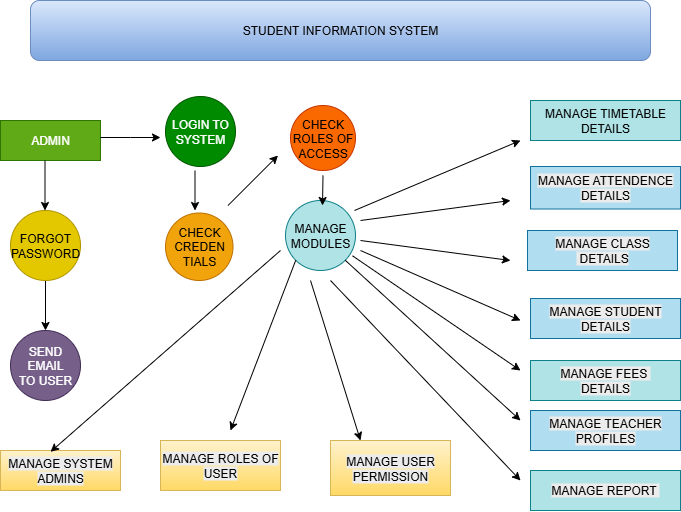

The diagram above was exported from draw.io. Its source (the exported page's mxGraphModel, read from the mxfile embedded in the PNG):
<mxGraphModel dx="786" dy="1628" grid="1" gridSize="10" guides="1" tooltips="1" connect="1" arrows="1" fold="1" page="1" pageScale="1" pageWidth="827" pageHeight="1169" math="0" shadow="0">
  <root>
    <mxCell id="0" />
    <mxCell id="1" parent="0" />
    <mxCell id="T2PulHBops9p09oUsaz6-1" value="ADMIN" style="rounded=0;whiteSpace=wrap;html=1;fillColor=#60a917;fontColor=#ffffff;strokeColor=#2D7600;" vertex="1" parent="1">
      <mxGeometry x="10" y="70" width="100" height="40" as="geometry" />
    </mxCell>
    <mxCell id="T2PulHBops9p09oUsaz6-21" value="" style="edgeStyle=orthogonalEdgeStyle;rounded=0;orthogonalLoop=1;jettySize=auto;html=1;" edge="1" parent="1" source="T2PulHBops9p09oUsaz6-2" target="T2PulHBops9p09oUsaz6-3">
      <mxGeometry relative="1" as="geometry" />
    </mxCell>
    <mxCell id="T2PulHBops9p09oUsaz6-2" value="FORGOT&lt;div&gt;PASSWORD&lt;/div&gt;" style="ellipse;whiteSpace=wrap;html=1;aspect=fixed;fillColor=#e3c800;fontColor=#000000;strokeColor=#B09500;" vertex="1" parent="1">
      <mxGeometry x="20" y="160" width="70" height="70" as="geometry" />
    </mxCell>
    <mxCell id="T2PulHBops9p09oUsaz6-3" value="SEND EMAIL&lt;div&gt;TO USER&lt;/div&gt;" style="ellipse;whiteSpace=wrap;html=1;aspect=fixed;fillColor=#76608a;fontColor=#ffffff;strokeColor=#432D57;" vertex="1" parent="1">
      <mxGeometry x="20" y="280" width="70" height="70" as="geometry" />
    </mxCell>
    <mxCell id="T2PulHBops9p09oUsaz6-4" value="LOGIN TO SYSTEM" style="ellipse;whiteSpace=wrap;html=1;aspect=fixed;fillColor=#008a00;fontColor=#ffffff;strokeColor=#005700;" vertex="1" parent="1">
      <mxGeometry x="175" y="46" width="70" height="70" as="geometry" />
    </mxCell>
    <mxCell id="T2PulHBops9p09oUsaz6-5" value="STUDENT INFORMATION SYSTEM" style="rounded=1;whiteSpace=wrap;html=1;fillColor=#dae8fc;strokeColor=#6c8ebf;gradientColor=#7ea6e0;" vertex="1" parent="1">
      <mxGeometry x="40" y="-50" width="620" height="60" as="geometry" />
    </mxCell>
    <mxCell id="T2PulHBops9p09oUsaz6-6" value="Text" style="text;html=1;align=center;verticalAlign=middle;resizable=0;points=[];autosize=1;strokeColor=none;fillColor=none;" vertex="1" parent="1">
      <mxGeometry x="175" y="178" width="50" height="30" as="geometry" />
    </mxCell>
    <mxCell id="T2PulHBops9p09oUsaz6-7" value="CHECK CREDEN&lt;div&gt;TIALS&lt;/div&gt;" style="ellipse;whiteSpace=wrap;html=1;aspect=fixed;fillColor=#f0a30a;fontColor=#000000;strokeColor=#BD7000;" vertex="1" parent="1">
      <mxGeometry x="175" y="162.5" width="67.5" height="67.5" as="geometry" />
    </mxCell>
    <mxCell id="T2PulHBops9p09oUsaz6-8" value="CHECK ROLES OF ACCESS" style="ellipse;whiteSpace=wrap;html=1;aspect=fixed;fillColor=#fa6800;fontColor=#000000;strokeColor=#C73500;" vertex="1" parent="1">
      <mxGeometry x="300" y="55" width="65" height="65" as="geometry" />
    </mxCell>
    <mxCell id="T2PulHBops9p09oUsaz6-9" value="MANAGE MODULES" style="ellipse;whiteSpace=wrap;html=1;aspect=fixed;fillColor=#b0e3e6;strokeColor=#0e8088;" vertex="1" parent="1">
      <mxGeometry x="295" y="150" width="70" height="70" as="geometry" />
    </mxCell>
    <mxCell id="T2PulHBops9p09oUsaz6-10" value="MANAGE TIMETABLE DETAILS" style="rounded=0;whiteSpace=wrap;html=1;fillColor=#b0e3e6;strokeColor=#0e8088;" vertex="1" parent="1">
      <mxGeometry x="540" y="50" width="150" height="40" as="geometry" />
    </mxCell>
    <mxCell id="T2PulHBops9p09oUsaz6-11" value="&lt;br&gt;&lt;span style=&quot;color: rgb(0, 0, 0); font-family: Helvetica; font-size: 12px; font-style: normal; font-variant-ligatures: normal; font-variant-caps: normal; font-weight: 400; letter-spacing: normal; orphans: 2; text-align: center; text-indent: 0px; text-transform: none; widows: 2; word-spacing: 0px; -webkit-text-stroke-width: 0px; white-space: normal; background-color: rgb(236, 236, 236); text-decoration-thickness: initial; text-decoration-style: initial; text-decoration-color: initial; float: none; display: inline !important;&quot;&gt;MANAGE ATTENDENCE DETAILS&lt;/span&gt;&lt;div&gt;&lt;br&gt;&lt;/div&gt;" style="rounded=0;whiteSpace=wrap;html=1;fillColor=#b1ddf0;strokeColor=#10739e;" vertex="1" parent="1">
      <mxGeometry x="540" y="116" width="150" height="42.5" as="geometry" />
    </mxCell>
    <mxCell id="T2PulHBops9p09oUsaz6-12" value="&lt;br&gt;&lt;span style=&quot;color: rgb(0, 0, 0); font-family: Helvetica; font-size: 12px; font-style: normal; font-variant-ligatures: normal; font-variant-caps: normal; font-weight: 400; letter-spacing: normal; orphans: 2; text-align: center; text-indent: 0px; text-transform: none; widows: 2; word-spacing: 0px; -webkit-text-stroke-width: 0px; white-space: normal; background-color: rgb(236, 236, 236); text-decoration-thickness: initial; text-decoration-style: initial; text-decoration-color: initial; float: none; display: inline !important;&quot;&gt;MANAGE REPORT&amp;nbsp;&lt;/span&gt;&lt;div&gt;&lt;br/&gt;&lt;/div&gt;" style="rounded=0;whiteSpace=wrap;html=1;fillColor=#b0e3e6;strokeColor=#0e8088;" vertex="1" parent="1">
      <mxGeometry x="540" y="420" width="150" height="40" as="geometry" />
    </mxCell>
    <mxCell id="T2PulHBops9p09oUsaz6-13" value="&lt;br&gt;&lt;span style=&quot;color: rgb(0, 0, 0); font-family: Helvetica; font-size: 12px; font-style: normal; font-variant-ligatures: normal; font-variant-caps: normal; font-weight: 400; letter-spacing: normal; orphans: 2; text-align: center; text-indent: 0px; text-transform: none; widows: 2; word-spacing: 0px; -webkit-text-stroke-width: 0px; white-space: normal; background-color: rgb(236, 236, 236); text-decoration-thickness: initial; text-decoration-style: initial; text-decoration-color: initial; float: none; display: inline !important;&quot;&gt;MANAGE TEACHER PROFILES&lt;/span&gt;&lt;div&gt;&lt;br&gt;&lt;/div&gt;" style="rounded=0;whiteSpace=wrap;html=1;fillColor=#b1ddf0;strokeColor=#10739e;" vertex="1" parent="1">
      <mxGeometry x="540" y="360" width="150" height="40" as="geometry" />
    </mxCell>
    <mxCell id="T2PulHBops9p09oUsaz6-14" value="&lt;br&gt;&lt;span style=&quot;color: rgb(0, 0, 0); font-family: Helvetica; font-size: 12px; font-style: normal; font-variant-ligatures: normal; font-variant-caps: normal; font-weight: 400; letter-spacing: normal; orphans: 2; text-align: center; text-indent: 0px; text-transform: none; widows: 2; word-spacing: 0px; -webkit-text-stroke-width: 0px; white-space: normal; background-color: rgb(236, 236, 236); text-decoration-thickness: initial; text-decoration-style: initial; text-decoration-color: initial; float: none; display: inline !important;&quot;&gt;MANAGE FEES&amp;nbsp;&lt;/span&gt;&lt;div&gt;&lt;span style=&quot;color: rgb(0, 0, 0); font-family: Helvetica; font-size: 12px; font-style: normal; font-variant-ligatures: normal; font-variant-caps: normal; font-weight: 400; letter-spacing: normal; orphans: 2; text-align: center; text-indent: 0px; text-transform: none; widows: 2; word-spacing: 0px; -webkit-text-stroke-width: 0px; white-space: normal; background-color: rgb(236, 236, 236); text-decoration-thickness: initial; text-decoration-style: initial; text-decoration-color: initial; float: none; display: inline !important;&quot;&gt;DETAILS&lt;/span&gt;&lt;div&gt;&lt;br&gt;&lt;/div&gt;&lt;/div&gt;" style="rounded=0;whiteSpace=wrap;html=1;fillColor=#b0e3e6;strokeColor=#0e8088;" vertex="1" parent="1">
      <mxGeometry x="540" y="310" width="150" height="40" as="geometry" />
    </mxCell>
    <mxCell id="T2PulHBops9p09oUsaz6-15" value="&lt;br&gt;&lt;span style=&quot;color: rgb(0, 0, 0); font-family: Helvetica; font-size: 12px; font-style: normal; font-variant-ligatures: normal; font-variant-caps: normal; font-weight: 400; letter-spacing: normal; orphans: 2; text-align: center; text-indent: 0px; text-transform: none; widows: 2; word-spacing: 0px; -webkit-text-stroke-width: 0px; white-space: normal; background-color: rgb(236, 236, 236); text-decoration-thickness: initial; text-decoration-style: initial; text-decoration-color: initial; float: none; display: inline !important;&quot;&gt;MANAGE STUDENT DETAILS&lt;/span&gt;&lt;div&gt;&lt;br&gt;&lt;/div&gt;" style="rounded=0;whiteSpace=wrap;html=1;fillColor=#b1ddf0;strokeColor=#10739e;" vertex="1" parent="1">
      <mxGeometry x="540" y="248" width="150" height="40" as="geometry" />
    </mxCell>
    <mxCell id="T2PulHBops9p09oUsaz6-16" value="&lt;br&gt;&lt;span style=&quot;color: rgb(0, 0, 0); font-family: Helvetica; font-size: 12px; font-style: normal; font-variant-ligatures: normal; font-variant-caps: normal; font-weight: 400; letter-spacing: normal; orphans: 2; text-align: center; text-indent: 0px; text-transform: none; widows: 2; word-spacing: 0px; -webkit-text-stroke-width: 0px; white-space: normal; background-color: rgb(236, 236, 236); text-decoration-thickness: initial; text-decoration-style: initial; text-decoration-color: initial; float: none; display: inline !important;&quot;&gt;MANAGE CLASS&lt;/span&gt;&lt;div&gt;&lt;span style=&quot;color: rgb(0, 0, 0); font-family: Helvetica; font-size: 12px; font-style: normal; font-variant-ligatures: normal; font-variant-caps: normal; font-weight: 400; letter-spacing: normal; orphans: 2; text-align: center; text-indent: 0px; text-transform: none; widows: 2; word-spacing: 0px; -webkit-text-stroke-width: 0px; white-space: normal; background-color: rgb(236, 236, 236); text-decoration-thickness: initial; text-decoration-style: initial; text-decoration-color: initial; float: none; display: inline !important;&quot;&gt;&amp;nbsp;DETAILS&lt;/span&gt;&lt;div&gt;&lt;br&gt;&lt;/div&gt;&lt;/div&gt;" style="rounded=0;whiteSpace=wrap;html=1;fillColor=#b1ddf0;strokeColor=#10739e;" vertex="1" parent="1">
      <mxGeometry x="537" y="180" width="150" height="40" as="geometry" />
    </mxCell>
    <mxCell id="T2PulHBops9p09oUsaz6-17" value="&lt;br&gt;&lt;span style=&quot;color: rgb(0, 0, 0); font-family: Helvetica; font-size: 12px; font-style: normal; font-variant-ligatures: normal; font-variant-caps: normal; font-weight: 400; letter-spacing: normal; orphans: 2; text-align: center; text-indent: 0px; text-transform: none; widows: 2; word-spacing: 0px; -webkit-text-stroke-width: 0px; white-space: normal; background-color: rgb(236, 236, 236); text-decoration-thickness: initial; text-decoration-style: initial; text-decoration-color: initial; float: none; display: inline !important;&quot;&gt;MANAGE SYSTEM ADMINS&lt;/span&gt;&lt;div&gt;&lt;br/&gt;&lt;/div&gt;" style="rounded=0;whiteSpace=wrap;html=1;fillColor=#fff2cc;gradientColor=#ffd966;strokeColor=#d6b656;" vertex="1" parent="1">
      <mxGeometry x="10" y="400" width="120" height="40" as="geometry" />
    </mxCell>
    <mxCell id="T2PulHBops9p09oUsaz6-18" value="&lt;br&gt;&lt;span style=&quot;color: rgb(0, 0, 0); font-family: Helvetica; font-size: 12px; font-style: normal; font-variant-ligatures: normal; font-variant-caps: normal; font-weight: 400; letter-spacing: normal; orphans: 2; text-align: center; text-indent: 0px; text-transform: none; widows: 2; word-spacing: 0px; -webkit-text-stroke-width: 0px; white-space: normal; background-color: rgb(236, 236, 236); text-decoration-thickness: initial; text-decoration-style: initial; text-decoration-color: initial; float: none; display: inline !important;&quot;&gt;MANAGE ROLES OF USER&lt;/span&gt;&lt;div&gt;&lt;br/&gt;&lt;/div&gt;" style="rounded=0;whiteSpace=wrap;html=1;fillColor=#fff2cc;gradientColor=#ffd966;strokeColor=#d6b656;" vertex="1" parent="1">
      <mxGeometry x="170" y="390" width="120" height="50" as="geometry" />
    </mxCell>
    <mxCell id="T2PulHBops9p09oUsaz6-19" value="&lt;br&gt;&lt;span style=&quot;color: rgb(0, 0, 0); font-family: Helvetica; font-size: 12px; font-style: normal; font-variant-ligatures: normal; font-variant-caps: normal; font-weight: 400; letter-spacing: normal; orphans: 2; text-align: center; text-indent: 0px; text-transform: none; widows: 2; word-spacing: 0px; -webkit-text-stroke-width: 0px; white-space: normal; background-color: rgb(236, 236, 236); text-decoration-thickness: initial; text-decoration-style: initial; text-decoration-color: initial; float: none; display: inline !important;&quot;&gt;MANAGE USER PERMISSION&lt;/span&gt;&lt;div&gt;&lt;br/&gt;&lt;/div&gt;" style="rounded=0;whiteSpace=wrap;html=1;fillColor=#fff2cc;strokeColor=#d6b656;gradientColor=#ffd966;" vertex="1" parent="1">
      <mxGeometry x="340" y="390" width="120" height="55" as="geometry" />
    </mxCell>
    <mxCell id="T2PulHBops9p09oUsaz6-20" value="" style="endArrow=classic;html=1;rounded=0;" edge="1" parent="1">
      <mxGeometry width="50" height="50" relative="1" as="geometry">
        <mxPoint x="54.5" y="110" as="sourcePoint" />
        <mxPoint x="54.5" y="160" as="targetPoint" />
      </mxGeometry>
    </mxCell>
    <mxCell id="T2PulHBops9p09oUsaz6-22" value="" style="endArrow=classic;html=1;rounded=0;" edge="1" parent="1">
      <mxGeometry width="50" height="50" relative="1" as="geometry">
        <mxPoint x="237.5" y="155" as="sourcePoint" />
        <mxPoint x="287.5" y="105" as="targetPoint" />
      </mxGeometry>
    </mxCell>
    <mxCell id="T2PulHBops9p09oUsaz6-28" value="" style="endArrow=classic;html=1;rounded=0;" edge="1" parent="1">
      <mxGeometry width="50" height="50" relative="1" as="geometry">
        <mxPoint x="364" y="160" as="sourcePoint" />
        <mxPoint x="530" y="90" as="targetPoint" />
      </mxGeometry>
    </mxCell>
    <mxCell id="T2PulHBops9p09oUsaz6-29" value="" style="endArrow=classic;html=1;rounded=0;" edge="1" parent="1">
      <mxGeometry width="50" height="50" relative="1" as="geometry">
        <mxPoint x="370" y="170" as="sourcePoint" />
        <mxPoint x="520" y="150" as="targetPoint" />
        <Array as="points">
          <mxPoint x="520" y="150" />
        </Array>
      </mxGeometry>
    </mxCell>
    <mxCell id="T2PulHBops9p09oUsaz6-30" value="" style="endArrow=classic;html=1;rounded=0;" edge="1" parent="1">
      <mxGeometry width="50" height="50" relative="1" as="geometry">
        <mxPoint x="370" y="200" as="sourcePoint" />
        <mxPoint x="530" y="270" as="targetPoint" />
      </mxGeometry>
    </mxCell>
    <mxCell id="T2PulHBops9p09oUsaz6-31" value="" style="endArrow=classic;html=1;rounded=0;" edge="1" parent="1">
      <mxGeometry width="50" height="50" relative="1" as="geometry">
        <mxPoint x="370" y="190" as="sourcePoint" />
        <mxPoint x="520" y="210" as="targetPoint" />
      </mxGeometry>
    </mxCell>
    <mxCell id="T2PulHBops9p09oUsaz6-32" value="" style="endArrow=classic;html=1;rounded=0;exitX=0.957;exitY=0.79;exitDx=0;exitDy=0;exitPerimeter=0;" edge="1" parent="1" source="T2PulHBops9p09oUsaz6-9">
      <mxGeometry width="50" height="50" relative="1" as="geometry">
        <mxPoint x="350" y="230" as="sourcePoint" />
        <mxPoint x="530" y="320" as="targetPoint" />
      </mxGeometry>
    </mxCell>
    <mxCell id="T2PulHBops9p09oUsaz6-33" value="" style="endArrow=classic;html=1;rounded=0;exitX=1;exitY=1;exitDx=0;exitDy=0;" edge="1" parent="1" source="T2PulHBops9p09oUsaz6-9">
      <mxGeometry width="50" height="50" relative="1" as="geometry">
        <mxPoint x="350" y="230" as="sourcePoint" />
        <mxPoint x="530" y="370" as="targetPoint" />
      </mxGeometry>
    </mxCell>
    <mxCell id="T2PulHBops9p09oUsaz6-34" value="" style="endArrow=classic;html=1;rounded=0;" edge="1" parent="1">
      <mxGeometry width="50" height="50" relative="1" as="geometry">
        <mxPoint x="340" y="230" as="sourcePoint" />
        <mxPoint x="530" y="430" as="targetPoint" />
      </mxGeometry>
    </mxCell>
    <mxCell id="T2PulHBops9p09oUsaz6-36" value="" style="endArrow=classic;html=1;rounded=0;" edge="1" parent="1">
      <mxGeometry width="50" height="50" relative="1" as="geometry">
        <mxPoint x="204.5" y="120" as="sourcePoint" />
        <mxPoint x="204.5" y="160" as="targetPoint" />
      </mxGeometry>
    </mxCell>
    <mxCell id="T2PulHBops9p09oUsaz6-37" value="" style="endArrow=classic;html=1;rounded=0;" edge="1" parent="1">
      <mxGeometry width="50" height="50" relative="1" as="geometry">
        <mxPoint x="332.5" y="125" as="sourcePoint" />
        <mxPoint x="332" y="155" as="targetPoint" />
      </mxGeometry>
    </mxCell>
    <mxCell id="T2PulHBops9p09oUsaz6-38" value="" style="endArrow=classic;html=1;rounded=0;entryX=0.417;entryY=0.033;entryDx=0;entryDy=0;entryPerimeter=0;" edge="1" parent="1" target="T2PulHBops9p09oUsaz6-17">
      <mxGeometry width="50" height="50" relative="1" as="geometry">
        <mxPoint x="290" y="200" as="sourcePoint" />
        <mxPoint x="200" y="260" as="targetPoint" />
      </mxGeometry>
    </mxCell>
    <mxCell id="T2PulHBops9p09oUsaz6-39" value="" style="endArrow=classic;html=1;rounded=0;exitX=0;exitY=1;exitDx=0;exitDy=0;" edge="1" parent="1" source="T2PulHBops9p09oUsaz6-9">
      <mxGeometry width="50" height="50" relative="1" as="geometry">
        <mxPoint x="260" y="280" as="sourcePoint" />
        <mxPoint x="240" y="380" as="targetPoint" />
      </mxGeometry>
    </mxCell>
    <mxCell id="T2PulHBops9p09oUsaz6-40" value="" style="endArrow=classic;html=1;rounded=0;entryX=0.25;entryY=0;entryDx=0;entryDy=0;" edge="1" parent="1" target="T2PulHBops9p09oUsaz6-19">
      <mxGeometry width="50" height="50" relative="1" as="geometry">
        <mxPoint x="320" y="230" as="sourcePoint" />
        <mxPoint x="340" y="360" as="targetPoint" />
      </mxGeometry>
    </mxCell>
    <mxCell id="T2PulHBops9p09oUsaz6-44" value="" style="endArrow=classic;html=1;rounded=0;" edge="1" parent="1">
      <mxGeometry width="50" height="50" relative="1" as="geometry">
        <mxPoint x="110" y="87" as="sourcePoint" />
        <mxPoint x="170" y="87" as="targetPoint" />
        <Array as="points">
          <mxPoint x="140" y="87" />
        </Array>
      </mxGeometry>
    </mxCell>
  </root>
</mxGraphModel>